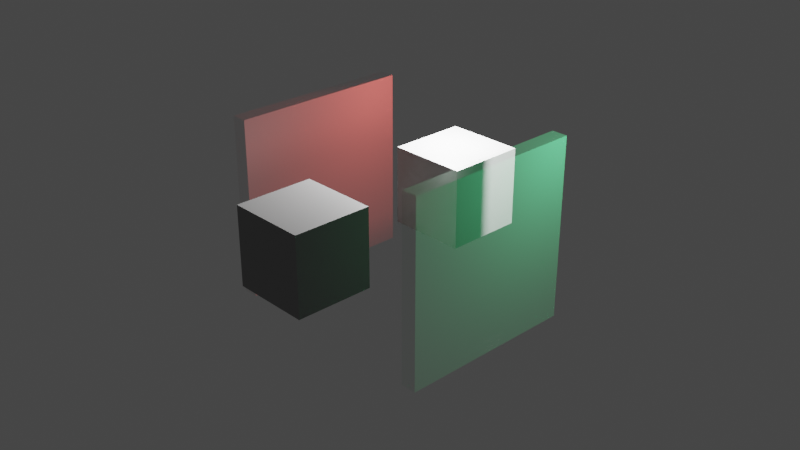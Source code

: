 # Source: translucent.blend  (saved by Blender 3.2.14; exported with 4.5.12 LTS)
import bpy
from mathutils import Matrix  # noqa: F401  (used for matrix-valued properties, if any)

bpy.ops.wm.read_factory_settings(use_empty=True)
scene = bpy.context.scene
scene.name = 'Scene'

# ---- collections
col_collection = bpy.data.collections.new('Collection'); scene.collection.children.link(col_collection)

# ---- images (referenced by path relative to the original .blend; pixels are not part of the script)
import os
ASSET_DIR = os.environ.get("B2B_ASSET_DIR", "")  # directory of the original .blend (textures are referenced by path, not embedded)
HERE = os.path.dirname(os.path.abspath(__file__))  # packed textures are extracted next to this script under _unpacked/

def load_image(name, relpath, width, height, colorspace="sRGB"):
    """Load a texture the original file referenced (path relative to the .blend, or extracted next to this script)."""
    p = next((c for c in (os.path.join(HERE, relpath), os.path.join(ASSET_DIR, relpath)) if relpath and os.path.exists(c)), "")
    if p:
        img = bpy.data.images.load(p, check_existing=True)
        img.name = name
    else:  # same state as the original file: an image datablock whose file is absent (Cycles renders it pink)
        img = bpy.data.images.new(name, width, height)
        img.source = "FILE"
        img.filepath = "//" + (relpath or name)
    img.colorspace_settings.name = colorspace
    return img
img_cross_normal_tex_jpg = load_image('cross_normal_tex.jpg', 'textures/cross_normal_tex.jpg', 1024, 1024, 'Non-Color')

# ---- materials (node trees are filled in below, after node groups)
mat_green_glass = bpy.data.materials.new('Green glass')
mat_green_glass.surface_render_method = 'BLENDED'
mat_green_glass.blend_method = 'BLEND'
mat_green_glass.alpha_threshold = 0.0
mat_green_glass.use_transparency_overlap = False
mat_green_glass.show_transparent_back = False
mat_green_glass.use_transparent_shadow = False
mat_green_glass.line_color = (0.0, 0.0, 0.0, 1.0)
mat_red_glass = bpy.data.materials.new('Red glass')
mat_red_glass.surface_render_method = 'BLENDED'
mat_red_glass.blend_method = 'BLEND'
mat_red_glass.alpha_threshold = 0.0
mat_red_glass.use_transparency_overlap = False
mat_red_glass.show_transparent_back = False
mat_red_glass.use_transparent_shadow = False
mat_red_glass.line_color = (0.0, 0.0, 0.0, 1.0)
mat_opaque_material = bpy.data.materials.new('opaque material')
mat_opaque_material.use_transparent_shadow = False

# ---- material node trees
mat_green_glass.use_nodes = True; mat_green_glass.node_tree.nodes.clear()
_N = mat_green_glass.node_tree.nodes; _L = mat_green_glass.node_tree.links
n0 = _N.new('ShaderNodeOutputMaterial'); n0.name = 'Material Output'; n0.location = (300, 300)
n1 = _N.new('ShaderNodeBsdfPrincipled'); n1.name = 'Principled BSDF'; n1.location = (10, 300)
n1.distribution = 'GGX'
n1.subsurface_method = 'RANDOM_WALK_SKIN'
n1.inputs[0].default_value = (0.08606, 0.6379, 0.2512, 1.0)
n1.inputs[2].default_value = 0.2
n1.inputs[3].default_value = 1.45
n1.inputs[4].default_value = 0.05
n1.inputs[27].default_value = (0.0, 0.0, 0.0, 1.0)
n1.inputs[28].default_value = 1.0
_L.new(n1.outputs[0], n0.inputs[0])
n0.is_active_output = True
mat_red_glass.use_nodes = True; mat_red_glass.node_tree.nodes.clear()
_N = mat_red_glass.node_tree.nodes; _L = mat_red_glass.node_tree.links
n0 = _N.new('ShaderNodeOutputMaterial'); n0.name = 'Material Output'; n0.location = (300, 300)
n1 = _N.new('ShaderNodeBsdfPrincipled'); n1.name = 'Principled BSDF'; n1.location = (10, 300)
n1.distribution = 'GGX'
n1.subsurface_method = 'RANDOM_WALK_SKIN'
n1.inputs[0].default_value = (0.6379, 0.08114, 0.06849, 1.0)
n1.inputs[2].default_value = 0.4
n1.inputs[3].default_value = 1.45
n1.inputs[4].default_value = 0.05
n1.inputs[27].default_value = (0.0, 0.0, 0.0, 1.0)
n1.inputs[28].default_value = 1.0
n2 = _N.new('ShaderNodeTexImage'); n2.name = 'Image Texture'; n2.location = (-736, 36)
n2.image = img_cross_normal_tex_jpg
n3 = _N.new('ShaderNodeNormalMap'); n3.name = 'Normal Map'; n3.location = (-438, 24)
_L.new(n1.outputs[0], n0.inputs[0])
_L.new(n2.outputs[0], n3.inputs[1])
_L.new(n3.outputs[0], n1.inputs[5])
n0.is_active_output = True
mat_opaque_material.use_nodes = True; mat_opaque_material.node_tree.nodes.clear()
_N = mat_opaque_material.node_tree.nodes; _L = mat_opaque_material.node_tree.links
n0 = _N.new('ShaderNodeBsdfPrincipled'); n0.name = 'Principled BSDF'; n0.location = (10, 300)
n0.distribution = 'GGX'
n0.subsurface_method = 'RANDOM_WALK_SKIN'
n0.inputs[0].default_value = (0.2263, 0.2263, 0.2263, 1.0)
n0.inputs[3].default_value = 1.45
n0.inputs[27].default_value = (0.0, 0.0, 0.0, 1.0)
n0.inputs[28].default_value = 1.0
n1 = _N.new('ShaderNodeOutputMaterial'); n1.name = 'Material Output'; n1.location = (300, 300)
_L.new(n0.outputs[0], n1.inputs[0])
n1.is_active_output = True

# ---- world
world_world = bpy.data.worlds.new('World'); scene.world = world_world
world_world.use_nodes = True; world_world.node_tree.nodes.clear()
_N = world_world.node_tree.nodes; _L = world_world.node_tree.links
n0 = _N.new('ShaderNodeOutputWorld'); n0.name = 'World Output'; n0.location = (300, 300)
n1 = _N.new('ShaderNodeBackground'); n1.name = 'Background'; n1.location = (10, 300)
n1.inputs[0].default_value = (0.05088, 0.05088, 0.05088, 1.0)
_L.new(n1.outputs[0], n0.inputs[0])
n0.is_active_output = True
world_world.color = (0.05088, 0.05088, 0.05088)
world_world.use_sun_shadow = False
world_world.sun_shadow_jitter_overblur = 0.0

# ---- cameras
cam_camera = bpy.data.cameras.new('Camera')
cam_camera.clip_end = 100.0
cam_camera.ortho_scale = 7.314

# ---- lights
light_light = bpy.data.lights.new('Light', 'POINT')
light_light.transmission_factor = 0.0
light_light.energy = 1000.0
light_light.shadow_soft_size = 0.1
light_light.shadow_maximum_resolution = 0.006
light_light.use_absolute_resolution = True
light_light_001 = bpy.data.lights.new('Light.001', 'POINT')
light_light_001.transmission_factor = 0.0
light_light_001.energy = 1000.0
light_light_001.shadow_soft_size = 0.1
light_light_001.shadow_maximum_resolution = 0.006
light_light_001.use_absolute_resolution = True

# ---- meshes
me_cube = bpy.data.meshes.new('Cube')
me_cube.from_pydata([(0.08679, 1.0, 1.0), (0.08679, 1.0, -1.0), (0.08679, -1.0, 1.0), (0.08679, -1.0, -1.0), (-0.08679, 1.0, 1.0), (-0.08679, 1.0, -1.0), (-0.08679, -1.0, 1.0), (-0.08679, -1.0, -1.0)], [], [(0, 4, 6, 2), (3, 2, 6, 7), (7, 6, 4, 5), (5, 1, 3, 7), (1, 0, 2, 3), (5, 4, 0, 1)])
_uv = me_cube.uv_layers.new(name='UVMap')
_uv.uv.foreach_set('vector', [0.625, 0.5, 0.875, 0.5, 0.875, 0.75, 0.625, 0.75, 0.375, 0.75, 0.625, 0.75, 0.625, 1.0, 0.375, 1.0, 0.375, 0.0, 0.625, 0.0, 0.625, 0.25, 0.375, 0.25, 0.125, 0.5, 0.375, 0.5, 0.375, 0.75, 0.125, 0.75, 0.375, 0.5, 0.625, 0.5, 0.625, 0.75, 0.375, 0.75, 0.375, 0.25, 0.625, 0.25, 0.625, 0.5, 0.375, 0.5])
me_cube.materials.append(mat_green_glass)
me_cube.use_mirror_vertex_groups = False
me_cube.update()
me_cube_001 = bpy.data.meshes.new('Cube.001')
me_cube_001.from_pydata([(0.1736, 1.0, 1.0), (0.1736, 1.0, -1.0), (0.1736, -1.0, 1.0), (0.1736, -1.0, -1.0), (0.0, 1.0, 1.0), (0.0, 1.0, -1.0), (0.0, -1.0, 1.0), (0.0, -1.0, -1.0)], [], [(0, 4, 6, 2), (3, 2, 6, 7), (7, 6, 4, 5), (5, 1, 3, 7), (1, 0, 2, 3), (5, 4, 0, 1)])
_uv = me_cube_001.uv_layers.new(name='UVMap')
_uv.uv.foreach_set('vector', [0.625, 0.5, 0.875, 0.5, 0.875, 0.75, 0.625, 0.75, 0.375, 0.75, 0.625, 0.75, 0.625, 1.0, 0.375, 1.0, 0.375, 0.0, 0.625, 0.0, 0.625, 0.25, 0.375, 0.25, 0.125, 0.5, 0.375, 0.5, 0.375, 0.75, 0.125, 0.75, 0.375, 0.5, 0.625, 0.5, 0.625, 0.75, 0.375, 0.75, 0.375, 0.25, 0.625, 0.25, 0.625, 0.5, 0.375, 0.5])
me_cube_001.materials.append(mat_red_glass)
me_cube_001.use_mirror_vertex_groups = False
me_cube_001.update()
me_cube_002 = bpy.data.meshes.new('Cube.002')
me_cube_002.from_pydata([(-1.0, -1.0, -1.0), (-1.0, -1.0, 1.0), (-1.0, 1.0, -1.0), (-1.0, 1.0, 1.0), (1.0, -1.0, -1.0), (1.0, -1.0, 1.0), (1.0, 1.0, -1.0), (1.0, 1.0, 1.0)], [], [(0, 1, 3, 2), (2, 3, 7, 6), (6, 7, 5, 4), (4, 5, 1, 0), (2, 6, 4, 0), (7, 3, 1, 5)])
_uv = me_cube_002.uv_layers.new(name='UVMap')
_uv.uv.foreach_set('vector', [0.375, 0.0, 0.625, 0.0, 0.625, 0.25, 0.375, 0.25, 0.375, 0.25, 0.625, 0.25, 0.625, 0.5, 0.375, 0.5, 0.375, 0.5, 0.625, 0.5, 0.625, 0.75, 0.375, 0.75, 0.375, 0.75, 0.625, 0.75, 0.625, 1.0, 0.375, 1.0, 0.125, 0.5, 0.375, 0.5, 0.375, 0.75, 0.125, 0.75, 0.625, 0.5, 0.875, 0.5, 0.875, 0.75, 0.625, 0.75])
me_cube_002.materials.append(mat_opaque_material)
me_cube_002.update()
me_cube_003 = bpy.data.meshes.new('Cube.003')
me_cube_003.from_pydata([(-1.0, -1.0, -1.0), (-1.0, -1.0, 1.0), (-1.0, 1.0, -1.0), (-1.0, 1.0, 1.0), (1.0, -1.0, -1.0), (1.0, -1.0, 1.0), (1.0, 1.0, -1.0), (1.0, 1.0, 1.0)], [], [(0, 1, 3, 2), (2, 3, 7, 6), (6, 7, 5, 4), (4, 5, 1, 0), (2, 6, 4, 0), (7, 3, 1, 5)])
_uv = me_cube_003.uv_layers.new(name='UVMap')
_uv.uv.foreach_set('vector', [0.375, 0.0, 0.625, 0.0, 0.625, 0.25, 0.375, 0.25, 0.375, 0.25, 0.625, 0.25, 0.625, 0.5, 0.375, 0.5, 0.375, 0.5, 0.625, 0.5, 0.625, 0.75, 0.375, 0.75, 0.375, 0.75, 0.625, 0.75, 0.625, 1.0, 0.375, 1.0, 0.125, 0.5, 0.375, 0.5, 0.375, 0.75, 0.125, 0.75, 0.625, 0.5, 0.875, 0.5, 0.875, 0.75, 0.625, 0.75])
me_cube_003.materials.append(mat_opaque_material)
me_cube_003.update()

# ---- objects
ob_cube = bpy.data.objects.new('Cube', me_cube)
ob_light = bpy.data.objects.new('Light', light_light)
ob_camera = bpy.data.objects.new('Camera', cam_camera)
ob_cube_001 = bpy.data.objects.new('Cube.001', me_cube_001)
ob_light_001 = bpy.data.objects.new('Light.001', light_light_001)
ob_cube_002 = bpy.data.objects.new('Cube.002', me_cube_002)
ob_cube_003 = bpy.data.objects.new('Cube.003', me_cube_003)

# ---- transforms, parenting, visibility, modifiers, constraints
ob_cube.location = (1.183, 0.0, 0.0)
ob_cube.lock_rotations_4d = False
ob_cube.empty_display_type = 'ARROWS'
ob_cube.lineart.crease_threshold = 0.0
ob_light.location = (2.236, 1.005, 1.256)
ob_light.rotation_euler = (0.6503, 0.05522, 1.866)
ob_light.lock_rotations_4d = False
ob_light.empty_display_type = 'ARROWS'
ob_light.color = (0.0, 0.0, 0.0, 0.0)
ob_light.lineart.crease_threshold = 0.0
ob_camera.location = (7.359, -6.926, 4.958)
ob_camera.rotation_euler = (1.109, 0.0, 0.8149)
ob_camera.lock_rotations_4d = False
ob_camera.empty_display_type = 'ARROWS'
ob_camera.color = (0.0, 0.0, 0.0, 0.0)
ob_camera.display_type = 'WIRE'
ob_camera.lineart.crease_threshold = 0.0
ob_cube_001.location = (-1.343, 0.0, 0.0)
ob_cube_001.lock_rotations_4d = False
ob_cube_001.empty_display_type = 'ARROWS'
ob_cube_001.lineart.crease_threshold = 0.0
ob_light_001.location = (-0.303, 1.005, 1.256)
ob_light_001.rotation_euler = (0.6503, 0.05522, 1.866)
ob_light_001.lock_rotations_4d = False
ob_light_001.empty_display_type = 'ARROWS'
ob_light_001.color = (0.0, 0.0, 0.0, 0.0)
ob_light_001.lineart.crease_threshold = 0.0
ob_cube_002.location = (-0.1746, -1.089, 0.0)
ob_cube_002.scale = (0.4416, 0.4416, 0.4416)
ob_cube_003.location = (-0.1746, 0.9974, 0.0)
ob_cube_003.scale = (0.4416, 0.4416, 0.4416)

# ---- collection membership
col_collection.objects.link(ob_cube)
col_collection.objects.link(ob_light)
col_collection.objects.link(ob_camera)
col_collection.objects.link(ob_cube_001)
col_collection.objects.link(ob_light_001)
col_collection.objects.link(ob_cube_002)
col_collection.objects.link(ob_cube_003)

# ---- scene / render settings (as saved in the file)
scene.camera = ob_camera
scene.frame_start = 1; scene.frame_end = 250; scene.frame_set(1)
scene.render.engine = 'BLENDER_EEVEE_NEXT'
scene.cycles.sampling_pattern = 'TABULATED_SOBOL'
scene.cycles.use_light_tree = False
scene.view_settings.view_transform = 'Filmic'
bpy.context.view_layer.update()
